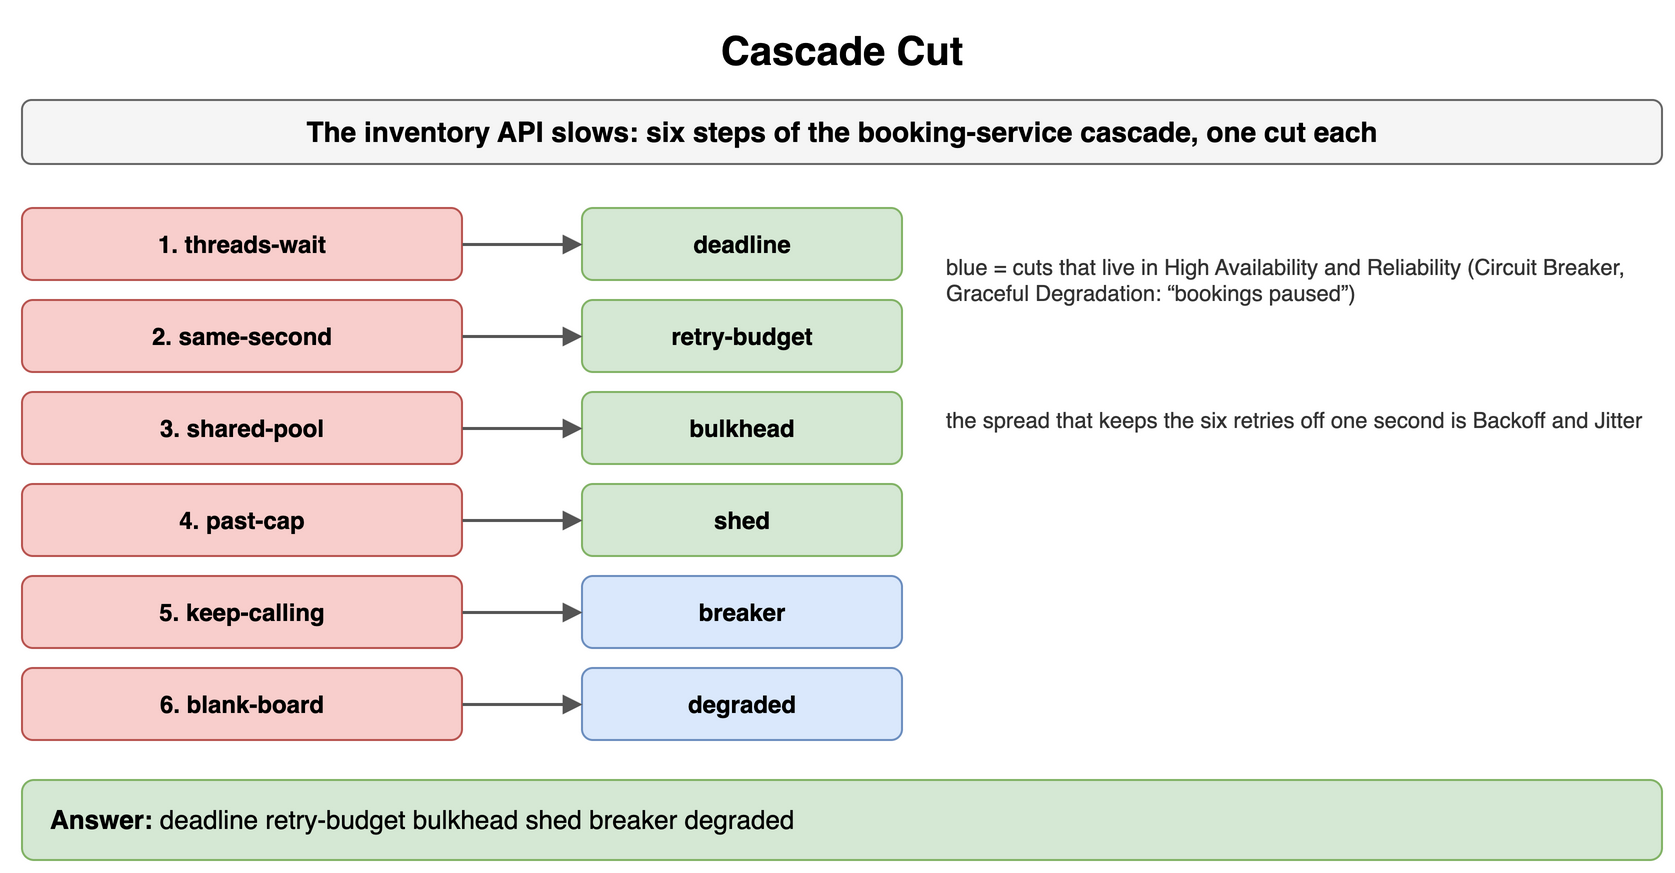

The diagram above was exported from draw.io. Its source (the exported page's mxGraphModel, read from the mxfile embedded in the PNG):
<mxGraphModel dx="900" dy="444" grid="1" gridSize="10" guides="1" tooltips="1" connect="1" arrows="1" fold="1" page="1" pageScale="1" pageWidth="900" pageHeight="444" math="0" shadow="0">
  <root>
    <mxCell id="0" />
    <mxCell id="1" parent="0" />
    <mxCell id="i1" value="Cascade Cut" style="text;html=1;align=center;verticalAlign=middle;whiteSpace=wrap;fontSize=20;fontStyle=1;" vertex="1" parent="1">
      <mxGeometry x="40" y="10" width="820" height="30" as="geometry" />
    </mxCell>
    <mxCell id="i2" value="The inventory API slows: six steps of the booking-service cascade, one cut each" style="rounded=1;whiteSpace=wrap;html=1;fillColor=#f5f5f5;strokeColor=#666666;fontStyle=1;fontSize=14;" vertex="1" parent="1">
      <mxGeometry x="40" y="50" width="820" height="32" as="geometry" />
    </mxCell>
    <mxCell id="i3" value="1. threads-wait" style="rounded=1;whiteSpace=wrap;html=1;fillColor=#f8cecc;strokeColor=#b85450;fontSize=12;align=center;fontStyle=1;" vertex="1" parent="1">
      <mxGeometry x="40" y="104" width="220" height="36" as="geometry" />
    </mxCell>
    <mxCell id="i4" value="deadline" style="rounded=1;whiteSpace=wrap;html=1;fillColor=#d5e8d4;strokeColor=#82b366;fontSize=12;align=center;fontStyle=1;" vertex="1" parent="1">
      <mxGeometry x="320" y="104" width="160" height="36" as="geometry" />
    </mxCell>
    <mxCell id="i5" value="" style="endArrow=block;endSize=6;html=1;strokeWidth=1.5;strokeColor=#555555;fontSize=11;labelBackgroundColor=#ffffff;" edge="1" parent="1" source="i3" target="i4">
      <mxGeometry relative="1" as="geometry" />
    </mxCell>
    <mxCell id="i6" value="2. same-second" style="rounded=1;whiteSpace=wrap;html=1;fillColor=#f8cecc;strokeColor=#b85450;fontSize=12;align=center;fontStyle=1;" vertex="1" parent="1">
      <mxGeometry x="40" y="150" width="220" height="36" as="geometry" />
    </mxCell>
    <mxCell id="i7" value="retry-budget" style="rounded=1;whiteSpace=wrap;html=1;fillColor=#d5e8d4;strokeColor=#82b366;fontSize=12;align=center;fontStyle=1;" vertex="1" parent="1">
      <mxGeometry x="320" y="150" width="160" height="36" as="geometry" />
    </mxCell>
    <mxCell id="i8" value="" style="endArrow=block;endSize=6;html=1;strokeWidth=1.5;strokeColor=#555555;fontSize=11;labelBackgroundColor=#ffffff;" edge="1" parent="1" source="i6" target="i7">
      <mxGeometry relative="1" as="geometry" />
    </mxCell>
    <mxCell id="i9" value="3. shared-pool" style="rounded=1;whiteSpace=wrap;html=1;fillColor=#f8cecc;strokeColor=#b85450;fontSize=12;align=center;fontStyle=1;" vertex="1" parent="1">
      <mxGeometry x="40" y="196" width="220" height="36" as="geometry" />
    </mxCell>
    <mxCell id="i10" value="bulkhead" style="rounded=1;whiteSpace=wrap;html=1;fillColor=#d5e8d4;strokeColor=#82b366;fontSize=12;align=center;fontStyle=1;" vertex="1" parent="1">
      <mxGeometry x="320" y="196" width="160" height="36" as="geometry" />
    </mxCell>
    <mxCell id="i11" value="" style="endArrow=block;endSize=6;html=1;strokeWidth=1.5;strokeColor=#555555;fontSize=11;labelBackgroundColor=#ffffff;" edge="1" parent="1" source="i9" target="i10">
      <mxGeometry relative="1" as="geometry" />
    </mxCell>
    <mxCell id="i12" value="4. past-cap" style="rounded=1;whiteSpace=wrap;html=1;fillColor=#f8cecc;strokeColor=#b85450;fontSize=12;align=center;fontStyle=1;" vertex="1" parent="1">
      <mxGeometry x="40" y="242" width="220" height="36" as="geometry" />
    </mxCell>
    <mxCell id="i13" value="shed" style="rounded=1;whiteSpace=wrap;html=1;fillColor=#d5e8d4;strokeColor=#82b366;fontSize=12;align=center;fontStyle=1;" vertex="1" parent="1">
      <mxGeometry x="320" y="242" width="160" height="36" as="geometry" />
    </mxCell>
    <mxCell id="i14" value="" style="endArrow=block;endSize=6;html=1;strokeWidth=1.5;strokeColor=#555555;fontSize=11;labelBackgroundColor=#ffffff;" edge="1" parent="1" source="i12" target="i13">
      <mxGeometry relative="1" as="geometry" />
    </mxCell>
    <mxCell id="i15" value="5. keep-calling" style="rounded=1;whiteSpace=wrap;html=1;fillColor=#f8cecc;strokeColor=#b85450;fontSize=12;align=center;fontStyle=1;" vertex="1" parent="1">
      <mxGeometry x="40" y="288" width="220" height="36" as="geometry" />
    </mxCell>
    <mxCell id="i16" value="breaker" style="rounded=1;whiteSpace=wrap;html=1;fillColor=#dae8fc;strokeColor=#6c8ebf;fontSize=12;align=center;fontStyle=1;" vertex="1" parent="1">
      <mxGeometry x="320" y="288" width="160" height="36" as="geometry" />
    </mxCell>
    <mxCell id="i17" value="" style="endArrow=block;endSize=6;html=1;strokeWidth=1.5;strokeColor=#555555;fontSize=11;labelBackgroundColor=#ffffff;" edge="1" parent="1" source="i15" target="i16">
      <mxGeometry relative="1" as="geometry" />
    </mxCell>
    <mxCell id="i18" value="6. blank-board" style="rounded=1;whiteSpace=wrap;html=1;fillColor=#f8cecc;strokeColor=#b85450;fontSize=12;align=center;fontStyle=1;" vertex="1" parent="1">
      <mxGeometry x="40" y="334" width="220" height="36" as="geometry" />
    </mxCell>
    <mxCell id="i19" value="degraded" style="rounded=1;whiteSpace=wrap;html=1;fillColor=#dae8fc;strokeColor=#6c8ebf;fontSize=12;align=center;fontStyle=1;" vertex="1" parent="1">
      <mxGeometry x="320" y="334" width="160" height="36" as="geometry" />
    </mxCell>
    <mxCell id="i20" value="" style="endArrow=block;endSize=6;html=1;strokeWidth=1.5;strokeColor=#555555;fontSize=11;labelBackgroundColor=#ffffff;" edge="1" parent="1" source="i18" target="i19">
      <mxGeometry relative="1" as="geometry" />
    </mxCell>
    <mxCell id="i21" value="blue = cuts that live in High Availability and Reliability (Circuit Breaker, Graceful Degradation: “bookings paused”)" style="text;html=1;whiteSpace=wrap;fontSize=11;align=left;verticalAlign=middle;fontSize=11;fontColor=#333333;" vertex="1" parent="1">
      <mxGeometry x="500" y="110" width="360" height="60" as="geometry" />
    </mxCell>
    <mxCell id="i22" value="the spread that keeps the six retries off one second is Backoff and Jitter" style="text;html=1;whiteSpace=wrap;fontSize=11;align=left;verticalAlign=middle;fontSize=11;fontColor=#333333;" vertex="1" parent="1">
      <mxGeometry x="500" y="190" width="360" height="40" as="geometry" />
    </mxCell>
    <mxCell id="i23" value="&lt;b&gt;Answer:&lt;/b&gt; deadline retry-budget bulkhead shed breaker degraded" style="rounded=1;whiteSpace=wrap;html=1;fillColor=#d5e8d4;strokeColor=#82b366;fontSize=13;align=left;spacingLeft=12;" vertex="1" parent="1">
      <mxGeometry x="40" y="390" width="820" height="40" as="geometry" />
    </mxCell>
  </root>
</mxGraphModel>